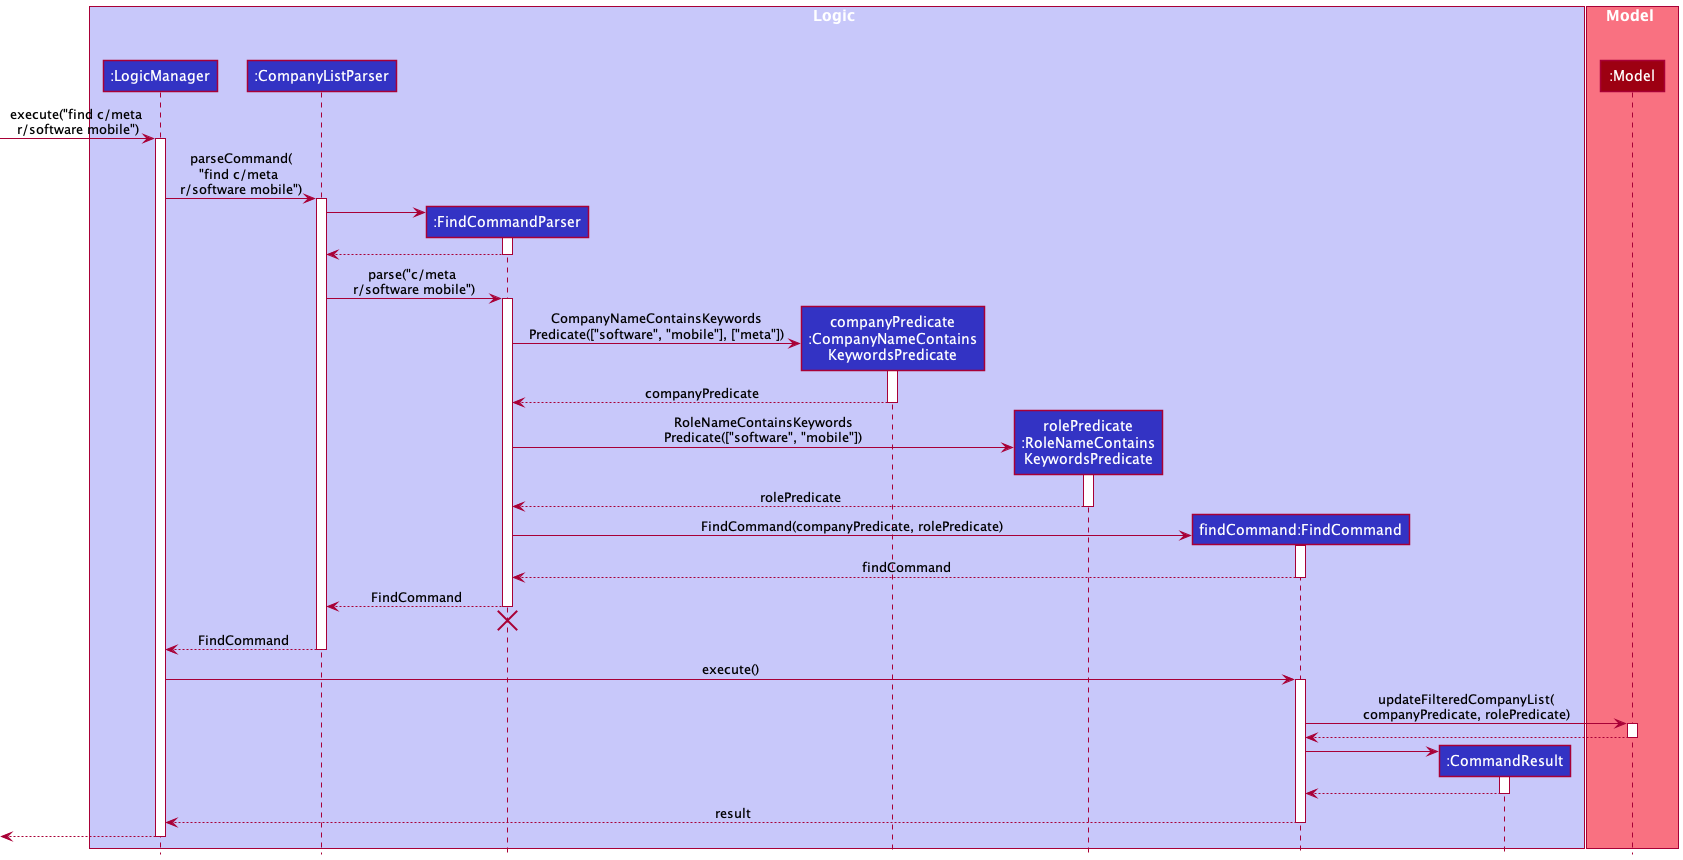

The diagram above was rendered by PlantUML. Its source (embedded in the PNG):
@startuml
!include style.puml

box Logic LOGIC_COLOR_T1
participant ":LogicManager" as LogicManager LOGIC_COLOR
participant ":CompanyListParser" as CompanyListParser LOGIC_COLOR
participant ":FindCommandParser" as FindCommandParser LOGIC_COLOR
participant "companyPredicate\n:CompanyNameContains\nKeywordsPredicate" as CompanyNameContainsKeywordsPredicate LOGIC_COLOR
participant "rolePredicate\n:RoleNameContains\nKeywordsPredicate" as RoleNameContainsKeywordsPredicate LOGIC_COLOR
participant "findCommand:FindCommand" as FindCommand LOGIC_COLOR
participant ":CommandResult" as CommandResult LOGIC_COLOR
end box

box Model MODEL_COLOR_T1
participant ":Model" as Model MODEL_COLOR
end box

[-> LogicManager : execute("find c/meta \nr/software mobile")
activate LogicManager

LogicManager -> CompanyListParser : parseCommand(\n"find c/meta \nr/software mobile")
activate CompanyListParser

create FindCommandParser
CompanyListParser -> FindCommandParser
activate FindCommandParser

FindCommandParser --> CompanyListParser
deactivate FindCommandParser

CompanyListParser -> FindCommandParser : parse("c/meta \nr/software mobile")
activate FindCommandParser

create CompanyNameContainsKeywordsPredicate
FindCommandParser -> CompanyNameContainsKeywordsPredicate : CompanyNameContainsKeywords\nPredicate(["software", "mobile"], ["meta"])
activate CompanyNameContainsKeywordsPredicate

CompanyNameContainsKeywordsPredicate --> FindCommandParser : companyPredicate
deactivate CompanyNameContainsKeywordsPredicate

create RoleNameContainsKeywordsPredicate
FindCommandParser -> RoleNameContainsKeywordsPredicate : RoleNameContainsKeywords\nPredicate(["software", "mobile"])
activate RoleNameContainsKeywordsPredicate

RoleNameContainsKeywordsPredicate --> FindCommandParser : rolePredicate
deactivate RoleNameContainsKeywordsPredicate

create FindCommand
FindCommandParser -> FindCommand : FindCommand(companyPredicate, rolePredicate)
activate FindCommand

FindCommand --> FindCommandParser : findCommand
deactivate FindCommand

FindCommandParser --> CompanyListParser : FindCommand
deactivate FindCommandParser
'Hidden arrow to position the destroy marker below the end of the activation bar.
FindCommandParser -[hidden]-> CompanyListParser
destroy FindCommandParser

CompanyListParser --> LogicManager : FindCommand
deactivate CompanyListParser

LogicManager -> FindCommand : execute()
activate FindCommand

FindCommand -> Model : updateFilteredCompanyList(\ncompanyPredicate, rolePredicate)
activate Model

Model --> FindCommand
deactivate Model

create CommandResult
FindCommand-> CommandResult
activate CommandResult

CommandResult --> FindCommand
deactivate CommandResult

FindCommand --> LogicManager : result
deactivate FindCommand

[<--LogicManager
deactivate LogicManager
@enduml